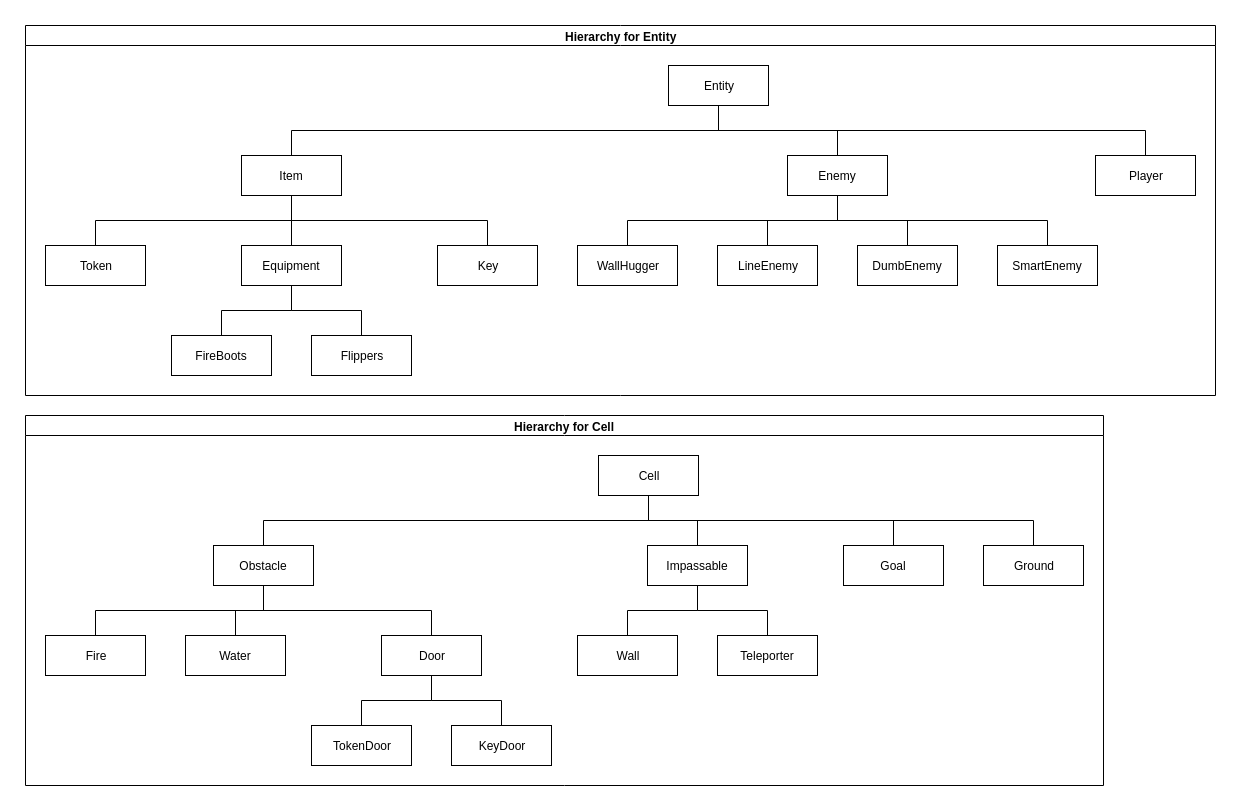

The diagram above was exported from draw.io. Its source (the exported page's mxGraphModel, read from the mxfile embedded in the PNG):
<mxGraphModel dx="1714" dy="1483" grid="1" gridSize="10" guides="1" tooltips="1" connect="1" arrows="1" fold="1" page="1" pageScale="1" pageWidth="1920" pageHeight="1200" math="0" shadow="0">
  <root>
    <mxCell id="0" />
    <mxCell id="1" parent="0" />
    <mxCell id="5HYJxAa0KxBBGgCvKvpu-106" value="Hierarchy for Entity" style="swimlane;html=1;startSize=20;horizontal=1;childLayout=treeLayout;horizontalTree=0;resizable=0;containerType=tree;rounded=0;shadow=0;glass=0;comic=0;direction=east;" parent="1" vertex="1">
      <mxGeometry x="120" y="120" width="1190" height="370" as="geometry" />
    </mxCell>
    <mxCell id="5HYJxAa0KxBBGgCvKvpu-107" value="Entity" style="whiteSpace=wrap;html=1;" parent="5HYJxAa0KxBBGgCvKvpu-106" vertex="1">
      <mxGeometry x="643" y="40" width="100" height="40" as="geometry" />
    </mxCell>
    <mxCell id="5HYJxAa0KxBBGgCvKvpu-108" value="Item" style="whiteSpace=wrap;html=1;" parent="5HYJxAa0KxBBGgCvKvpu-106" vertex="1">
      <mxGeometry x="216" y="130" width="100" height="40" as="geometry" />
    </mxCell>
    <mxCell id="5HYJxAa0KxBBGgCvKvpu-109" value="" style="edgeStyle=elbowEdgeStyle;elbow=vertical;html=1;rounded=0;endArrow=none;endFill=0;" parent="5HYJxAa0KxBBGgCvKvpu-106" source="5HYJxAa0KxBBGgCvKvpu-107" target="5HYJxAa0KxBBGgCvKvpu-108" edge="1">
      <mxGeometry relative="1" as="geometry" />
    </mxCell>
    <mxCell id="5HYJxAa0KxBBGgCvKvpu-110" value="Enemy" style="whiteSpace=wrap;html=1;" parent="5HYJxAa0KxBBGgCvKvpu-106" vertex="1">
      <mxGeometry x="762" y="130" width="100" height="40" as="geometry" />
    </mxCell>
    <mxCell id="5HYJxAa0KxBBGgCvKvpu-111" value="" style="edgeStyle=elbowEdgeStyle;elbow=vertical;html=1;rounded=0;endArrow=none;endFill=0;" parent="5HYJxAa0KxBBGgCvKvpu-106" source="5HYJxAa0KxBBGgCvKvpu-107" target="5HYJxAa0KxBBGgCvKvpu-110" edge="1">
      <mxGeometry relative="1" as="geometry" />
    </mxCell>
    <mxCell id="5HYJxAa0KxBBGgCvKvpu-116" value="" style="edgeStyle=elbowEdgeStyle;elbow=vertical;html=1;rounded=0;endArrow=none;endFill=0;" parent="5HYJxAa0KxBBGgCvKvpu-106" source="5HYJxAa0KxBBGgCvKvpu-107" target="5HYJxAa0KxBBGgCvKvpu-117" edge="1">
      <mxGeometry relative="1" as="geometry">
        <mxPoint x="-2452" y="560" as="sourcePoint" />
      </mxGeometry>
    </mxCell>
    <mxCell id="5HYJxAa0KxBBGgCvKvpu-117" value="Player" style="whiteSpace=wrap;html=1;" parent="5HYJxAa0KxBBGgCvKvpu-106" vertex="1">
      <mxGeometry x="1070" y="130" width="100" height="40" as="geometry" />
    </mxCell>
    <mxCell id="5HYJxAa0KxBBGgCvKvpu-120" value="" style="edgeStyle=elbowEdgeStyle;elbow=vertical;html=1;rounded=0;endArrow=none;endFill=0;" parent="5HYJxAa0KxBBGgCvKvpu-106" source="5HYJxAa0KxBBGgCvKvpu-110" target="5HYJxAa0KxBBGgCvKvpu-121" edge="1">
      <mxGeometry relative="1" as="geometry">
        <mxPoint x="-2272" y="520" as="sourcePoint" />
      </mxGeometry>
    </mxCell>
    <mxCell id="5HYJxAa0KxBBGgCvKvpu-121" value="WallHugger" style="whiteSpace=wrap;html=1;" parent="5HYJxAa0KxBBGgCvKvpu-106" vertex="1">
      <mxGeometry x="552" y="220" width="100" height="40" as="geometry" />
    </mxCell>
    <mxCell id="5HYJxAa0KxBBGgCvKvpu-122" value="" style="edgeStyle=elbowEdgeStyle;elbow=vertical;html=1;rounded=0;endArrow=none;endFill=0;" parent="5HYJxAa0KxBBGgCvKvpu-106" source="5HYJxAa0KxBBGgCvKvpu-110" target="5HYJxAa0KxBBGgCvKvpu-123" edge="1">
      <mxGeometry relative="1" as="geometry">
        <mxPoint x="-2272" y="610" as="sourcePoint" />
      </mxGeometry>
    </mxCell>
    <mxCell id="5HYJxAa0KxBBGgCvKvpu-123" value="LineEnemy" style="whiteSpace=wrap;html=1;" parent="5HYJxAa0KxBBGgCvKvpu-106" vertex="1">
      <mxGeometry x="692" y="220" width="100" height="40" as="geometry" />
    </mxCell>
    <mxCell id="5HYJxAa0KxBBGgCvKvpu-124" value="" style="edgeStyle=elbowEdgeStyle;elbow=vertical;html=1;rounded=0;endArrow=none;endFill=0;" parent="5HYJxAa0KxBBGgCvKvpu-106" source="5HYJxAa0KxBBGgCvKvpu-110" target="5HYJxAa0KxBBGgCvKvpu-125" edge="1">
      <mxGeometry relative="1" as="geometry">
        <mxPoint x="-2076" y="610" as="sourcePoint" />
      </mxGeometry>
    </mxCell>
    <mxCell id="5HYJxAa0KxBBGgCvKvpu-125" value="DumbEnemy" style="whiteSpace=wrap;html=1;" parent="5HYJxAa0KxBBGgCvKvpu-106" vertex="1">
      <mxGeometry x="832" y="220" width="100" height="40" as="geometry" />
    </mxCell>
    <mxCell id="5HYJxAa0KxBBGgCvKvpu-126" value="" style="edgeStyle=elbowEdgeStyle;elbow=vertical;html=1;rounded=0;endArrow=none;endFill=0;" parent="5HYJxAa0KxBBGgCvKvpu-106" source="5HYJxAa0KxBBGgCvKvpu-110" target="5HYJxAa0KxBBGgCvKvpu-127" edge="1">
      <mxGeometry relative="1" as="geometry">
        <mxPoint x="-1824" y="610" as="sourcePoint" />
      </mxGeometry>
    </mxCell>
    <mxCell id="5HYJxAa0KxBBGgCvKvpu-127" value="SmartEnemy" style="whiteSpace=wrap;html=1;" parent="5HYJxAa0KxBBGgCvKvpu-106" vertex="1">
      <mxGeometry x="972" y="220" width="100" height="40" as="geometry" />
    </mxCell>
    <mxCell id="5HYJxAa0KxBBGgCvKvpu-128" value="" style="edgeStyle=elbowEdgeStyle;elbow=vertical;html=1;rounded=0;endArrow=none;endFill=0;" parent="5HYJxAa0KxBBGgCvKvpu-106" source="5HYJxAa0KxBBGgCvKvpu-108" target="5HYJxAa0KxBBGgCvKvpu-129" edge="1">
      <mxGeometry relative="1" as="geometry">
        <mxPoint x="-1516" y="520" as="sourcePoint" />
      </mxGeometry>
    </mxCell>
    <mxCell id="5HYJxAa0KxBBGgCvKvpu-129" value="Token" style="whiteSpace=wrap;html=1;" parent="5HYJxAa0KxBBGgCvKvpu-106" vertex="1">
      <mxGeometry x="20" y="220" width="100" height="40" as="geometry" />
    </mxCell>
    <mxCell id="5HYJxAa0KxBBGgCvKvpu-130" value="" style="edgeStyle=elbowEdgeStyle;elbow=vertical;html=1;rounded=0;endArrow=none;endFill=0;" parent="5HYJxAa0KxBBGgCvKvpu-106" source="5HYJxAa0KxBBGgCvKvpu-108" target="5HYJxAa0KxBBGgCvKvpu-131" edge="1">
      <mxGeometry relative="1" as="geometry">
        <mxPoint x="-1516" y="610" as="sourcePoint" />
      </mxGeometry>
    </mxCell>
    <mxCell id="5HYJxAa0KxBBGgCvKvpu-131" value="Equipment" style="whiteSpace=wrap;html=1;" parent="5HYJxAa0KxBBGgCvKvpu-106" vertex="1">
      <mxGeometry x="216" y="220" width="100" height="40" as="geometry" />
    </mxCell>
    <mxCell id="5HYJxAa0KxBBGgCvKvpu-132" value="" style="edgeStyle=elbowEdgeStyle;elbow=vertical;html=1;rounded=0;endArrow=none;endFill=0;" parent="5HYJxAa0KxBBGgCvKvpu-106" source="5HYJxAa0KxBBGgCvKvpu-108" target="5HYJxAa0KxBBGgCvKvpu-133" edge="1">
      <mxGeometry relative="1" as="geometry">
        <mxPoint x="-1117" y="610" as="sourcePoint" />
      </mxGeometry>
    </mxCell>
    <mxCell id="5HYJxAa0KxBBGgCvKvpu-133" value="Key" style="whiteSpace=wrap;html=1;" parent="5HYJxAa0KxBBGgCvKvpu-106" vertex="1">
      <mxGeometry x="412" y="220" width="100" height="40" as="geometry" />
    </mxCell>
    <mxCell id="5HYJxAa0KxBBGgCvKvpu-134" value="" style="edgeStyle=elbowEdgeStyle;elbow=vertical;html=1;rounded=0;endArrow=none;endFill=0;" parent="5HYJxAa0KxBBGgCvKvpu-106" source="5HYJxAa0KxBBGgCvKvpu-131" target="5HYJxAa0KxBBGgCvKvpu-135" edge="1">
      <mxGeometry relative="1" as="geometry">
        <mxPoint x="-613" y="610" as="sourcePoint" />
      </mxGeometry>
    </mxCell>
    <mxCell id="5HYJxAa0KxBBGgCvKvpu-135" value="FireBoots" style="whiteSpace=wrap;html=1;" parent="5HYJxAa0KxBBGgCvKvpu-106" vertex="1">
      <mxGeometry x="146" y="310" width="100" height="40" as="geometry" />
    </mxCell>
    <mxCell id="5HYJxAa0KxBBGgCvKvpu-140" value="" style="edgeStyle=elbowEdgeStyle;elbow=vertical;html=1;rounded=0;endArrow=none;endFill=0;" parent="5HYJxAa0KxBBGgCvKvpu-106" source="5HYJxAa0KxBBGgCvKvpu-131" target="5HYJxAa0KxBBGgCvKvpu-141" edge="1">
      <mxGeometry relative="1" as="geometry">
        <mxPoint x="185" y="700" as="sourcePoint" />
      </mxGeometry>
    </mxCell>
    <mxCell id="5HYJxAa0KxBBGgCvKvpu-141" value="Flippers" style="whiteSpace=wrap;html=1;" parent="5HYJxAa0KxBBGgCvKvpu-106" vertex="1">
      <mxGeometry x="286" y="310" width="100" height="40" as="geometry" />
    </mxCell>
    <mxCell id="5HYJxAa0KxBBGgCvKvpu-146" value="Hierarchy for Cell" style="swimlane;html=1;startSize=20;horizontal=1;childLayout=treeLayout;horizontalTree=0;resizable=0;containerType=tree;rounded=0;shadow=0;glass=0;comic=0;" parent="1" vertex="1">
      <mxGeometry x="120" y="510" width="1078" height="370" as="geometry" />
    </mxCell>
    <mxCell id="5HYJxAa0KxBBGgCvKvpu-147" value="Cell" style="whiteSpace=wrap;html=1;" parent="5HYJxAa0KxBBGgCvKvpu-146" vertex="1">
      <mxGeometry x="573" y="40" width="100" height="40" as="geometry" />
    </mxCell>
    <mxCell id="5HYJxAa0KxBBGgCvKvpu-148" value="Obstacle" style="whiteSpace=wrap;html=1;" parent="5HYJxAa0KxBBGgCvKvpu-146" vertex="1">
      <mxGeometry x="188" y="130" width="100" height="40" as="geometry" />
    </mxCell>
    <mxCell id="5HYJxAa0KxBBGgCvKvpu-149" value="" style="edgeStyle=elbowEdgeStyle;elbow=vertical;html=1;rounded=0;endArrow=none;endFill=0;" parent="5HYJxAa0KxBBGgCvKvpu-146" source="5HYJxAa0KxBBGgCvKvpu-147" target="5HYJxAa0KxBBGgCvKvpu-148" edge="1">
      <mxGeometry relative="1" as="geometry" />
    </mxCell>
    <mxCell id="5HYJxAa0KxBBGgCvKvpu-150" value="Impassable" style="whiteSpace=wrap;html=1;" parent="5HYJxAa0KxBBGgCvKvpu-146" vertex="1">
      <mxGeometry x="622" y="130" width="100" height="40" as="geometry" />
    </mxCell>
    <mxCell id="5HYJxAa0KxBBGgCvKvpu-151" value="" style="edgeStyle=elbowEdgeStyle;elbow=vertical;html=1;rounded=0;endArrow=none;endFill=0;" parent="5HYJxAa0KxBBGgCvKvpu-146" source="5HYJxAa0KxBBGgCvKvpu-147" target="5HYJxAa0KxBBGgCvKvpu-150" edge="1">
      <mxGeometry relative="1" as="geometry" />
    </mxCell>
    <mxCell id="5HYJxAa0KxBBGgCvKvpu-152" value="" style="edgeStyle=elbowEdgeStyle;elbow=vertical;html=1;rounded=0;endArrow=none;endFill=0;" parent="5HYJxAa0KxBBGgCvKvpu-146" source="5HYJxAa0KxBBGgCvKvpu-147" target="5HYJxAa0KxBBGgCvKvpu-153" edge="1">
      <mxGeometry relative="1" as="geometry">
        <mxPoint x="-4850" y="590" as="sourcePoint" />
      </mxGeometry>
    </mxCell>
    <mxCell id="5HYJxAa0KxBBGgCvKvpu-153" value="Goal" style="whiteSpace=wrap;html=1;" parent="5HYJxAa0KxBBGgCvKvpu-146" vertex="1">
      <mxGeometry x="818" y="130" width="100" height="40" as="geometry" />
    </mxCell>
    <mxCell id="5HYJxAa0KxBBGgCvKvpu-154" value="" style="edgeStyle=elbowEdgeStyle;elbow=vertical;html=1;rounded=0;endArrow=none;endFill=0;" parent="5HYJxAa0KxBBGgCvKvpu-146" source="5HYJxAa0KxBBGgCvKvpu-147" target="5HYJxAa0KxBBGgCvKvpu-155" edge="1">
      <mxGeometry relative="1" as="geometry">
        <mxPoint x="-4710" y="590" as="sourcePoint" />
      </mxGeometry>
    </mxCell>
    <mxCell id="5HYJxAa0KxBBGgCvKvpu-155" value="Ground" style="whiteSpace=wrap;html=1;" parent="5HYJxAa0KxBBGgCvKvpu-146" vertex="1">
      <mxGeometry x="958" y="130" width="100" height="40" as="geometry" />
    </mxCell>
    <mxCell id="5HYJxAa0KxBBGgCvKvpu-158" value="" style="edgeStyle=elbowEdgeStyle;elbow=vertical;html=1;rounded=0;endArrow=none;endFill=0;" parent="5HYJxAa0KxBBGgCvKvpu-146" source="5HYJxAa0KxBBGgCvKvpu-150" target="5HYJxAa0KxBBGgCvKvpu-159" edge="1">
      <mxGeometry relative="1" as="geometry">
        <mxPoint x="-4570" y="680" as="sourcePoint" />
      </mxGeometry>
    </mxCell>
    <mxCell id="5HYJxAa0KxBBGgCvKvpu-159" value="Wall" style="whiteSpace=wrap;html=1;" parent="5HYJxAa0KxBBGgCvKvpu-146" vertex="1">
      <mxGeometry x="552" y="220" width="100" height="40" as="geometry" />
    </mxCell>
    <mxCell id="5HYJxAa0KxBBGgCvKvpu-162" value="" style="edgeStyle=elbowEdgeStyle;elbow=vertical;html=1;rounded=0;endArrow=none;endFill=0;" parent="5HYJxAa0KxBBGgCvKvpu-146" source="5HYJxAa0KxBBGgCvKvpu-150" target="5HYJxAa0KxBBGgCvKvpu-163" edge="1">
      <mxGeometry relative="1" as="geometry">
        <mxPoint x="-4297" y="680" as="sourcePoint" />
      </mxGeometry>
    </mxCell>
    <mxCell id="5HYJxAa0KxBBGgCvKvpu-163" value="Teleporter" style="whiteSpace=wrap;html=1;" parent="5HYJxAa0KxBBGgCvKvpu-146" vertex="1">
      <mxGeometry x="692" y="220" width="100" height="40" as="geometry" />
    </mxCell>
    <mxCell id="5HYJxAa0KxBBGgCvKvpu-178" value="" style="edgeStyle=elbowEdgeStyle;elbow=vertical;html=1;rounded=0;endArrow=none;endFill=0;" parent="5HYJxAa0KxBBGgCvKvpu-146" source="5HYJxAa0KxBBGgCvKvpu-148" target="5HYJxAa0KxBBGgCvKvpu-179" edge="1">
      <mxGeometry relative="1" as="geometry">
        <mxPoint x="-2092" y="680" as="sourcePoint" />
      </mxGeometry>
    </mxCell>
    <mxCell id="5HYJxAa0KxBBGgCvKvpu-179" value="Fire" style="whiteSpace=wrap;html=1;" parent="5HYJxAa0KxBBGgCvKvpu-146" vertex="1">
      <mxGeometry x="20" y="220" width="100" height="40" as="geometry" />
    </mxCell>
    <mxCell id="5HYJxAa0KxBBGgCvKvpu-180" value="" style="edgeStyle=elbowEdgeStyle;elbow=vertical;html=1;rounded=0;endArrow=none;endFill=0;" parent="5HYJxAa0KxBBGgCvKvpu-146" source="5HYJxAa0KxBBGgCvKvpu-148" target="5HYJxAa0KxBBGgCvKvpu-181" edge="1">
      <mxGeometry relative="1" as="geometry">
        <mxPoint x="-1644" y="680" as="sourcePoint" />
      </mxGeometry>
    </mxCell>
    <mxCell id="5HYJxAa0KxBBGgCvKvpu-181" value="Water" style="whiteSpace=wrap;html=1;" parent="5HYJxAa0KxBBGgCvKvpu-146" vertex="1">
      <mxGeometry x="160" y="220" width="100" height="40" as="geometry" />
    </mxCell>
    <mxCell id="gYaPAO__pKNHXgB3Wlnc-1" value="" style="edgeStyle=elbowEdgeStyle;elbow=vertical;html=1;rounded=0;endArrow=none;endFill=0;" edge="1" target="gYaPAO__pKNHXgB3Wlnc-2" source="5HYJxAa0KxBBGgCvKvpu-148" parent="5HYJxAa0KxBBGgCvKvpu-146">
      <mxGeometry relative="1" as="geometry">
        <mxPoint x="-1091" y="680" as="sourcePoint" />
      </mxGeometry>
    </mxCell>
    <mxCell id="gYaPAO__pKNHXgB3Wlnc-2" value="Door" style="whiteSpace=wrap;html=1;" vertex="1" parent="5HYJxAa0KxBBGgCvKvpu-146">
      <mxGeometry x="356" y="220" width="100" height="40" as="geometry" />
    </mxCell>
    <mxCell id="gYaPAO__pKNHXgB3Wlnc-3" value="" style="edgeStyle=elbowEdgeStyle;elbow=vertical;html=1;rounded=0;endArrow=none;endFill=0;" edge="1" target="gYaPAO__pKNHXgB3Wlnc-4" source="gYaPAO__pKNHXgB3Wlnc-2" parent="5HYJxAa0KxBBGgCvKvpu-146">
      <mxGeometry relative="1" as="geometry">
        <mxPoint x="-433" y="680" as="sourcePoint" />
      </mxGeometry>
    </mxCell>
    <mxCell id="gYaPAO__pKNHXgB3Wlnc-4" value="TokenDoor" style="whiteSpace=wrap;html=1;" vertex="1" parent="5HYJxAa0KxBBGgCvKvpu-146">
      <mxGeometry x="286" y="310" width="100" height="40" as="geometry" />
    </mxCell>
    <mxCell id="gYaPAO__pKNHXgB3Wlnc-5" value="" style="edgeStyle=elbowEdgeStyle;elbow=vertical;html=1;rounded=0;endArrow=none;endFill=0;" edge="1" target="gYaPAO__pKNHXgB3Wlnc-6" source="gYaPAO__pKNHXgB3Wlnc-2" parent="5HYJxAa0KxBBGgCvKvpu-146">
      <mxGeometry relative="1" as="geometry">
        <mxPoint x="-153" y="770" as="sourcePoint" />
      </mxGeometry>
    </mxCell>
    <mxCell id="gYaPAO__pKNHXgB3Wlnc-6" value="KeyDoor" style="whiteSpace=wrap;html=1;" vertex="1" parent="5HYJxAa0KxBBGgCvKvpu-146">
      <mxGeometry x="426" y="310" width="100" height="40" as="geometry" />
    </mxCell>
  </root>
</mxGraphModel>